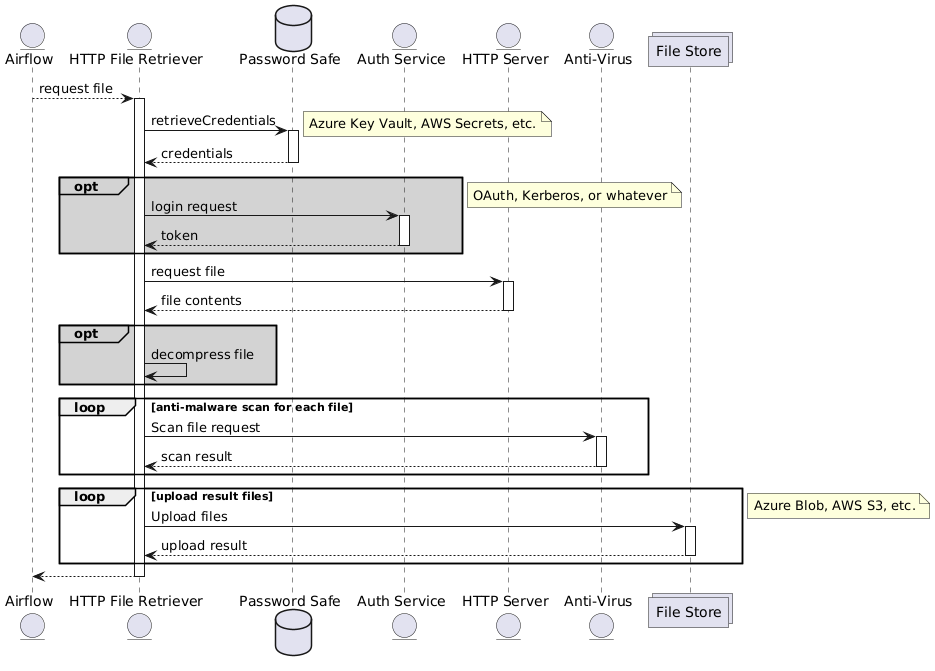

The diagram above was rendered by PlantUML. Its source (embedded in the PNG):
@startuml
entity      Airflow               as airflow
entity      "HTTP File Retriever" as fileRtrvr
database    "Password Safe"       as credStore
entity      "Auth Service"        as authSvc
entity      "HTTP Server"         as target
entity      "Anti-Virus"          as av
collections "File Store" as s3

airflow --> fileRtrvr: request file

activate fileRtrvr
autoactivate on

fileRtrvr -> credStore: retrieveCredentials
note right: Azure Key Vault, AWS Secrets, etc.
return credentials

opt#lightgray #lightgray 
    fileRtrvr -> authSvc: login request
    return token
end
note right: OAuth, Kerberos, or whatever

fileRtrvr -> target: request file
return file contents

opt#lightgray #lightgray 
    autoactivate off
    fileRtrvr -> fileRtrvr: decompress file
    autoactivate on
end

loop anti-malware scan for each file
    fileRtrvr -> av: Scan file request
    return scan result
end

loop upload result files
    fileRtrvr -> s3: Upload files
    return upload result
end
note right: Azure Blob, AWS S3, etc.

return 

deactivate fileRtrvr
@enduml